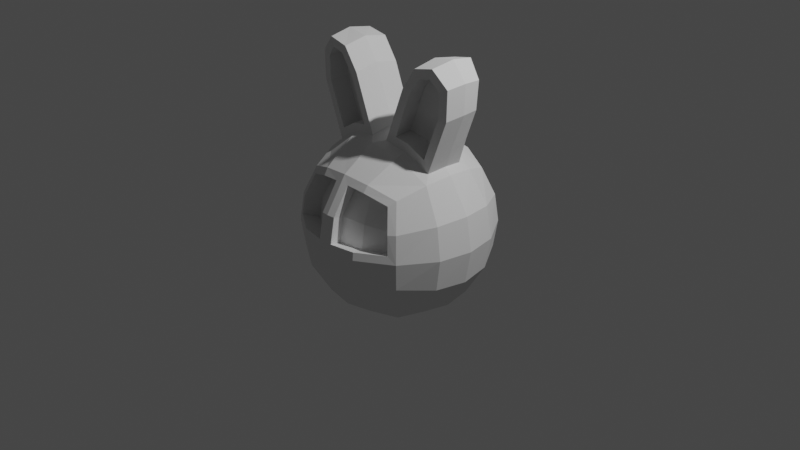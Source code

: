 # Source: bunny-ball.blend  (saved by Blender 2.92.15; exported with 4.5.12 LTS)
import bpy
from mathutils import Matrix  # noqa: F401  (used for matrix-valued properties, if any)

bpy.ops.wm.read_factory_settings(use_empty=True)
scene = bpy.context.scene
scene.name = 'Scene'

# ---- collections
col_collection = bpy.data.collections.new('Collection'); scene.collection.children.link(col_collection)

# ---- world
world_world = bpy.data.worlds.new('World'); scene.world = world_world
world_world.use_nodes = True; world_world.node_tree.nodes.clear()
_N = world_world.node_tree.nodes; _L = world_world.node_tree.links
n0 = _N.new('ShaderNodeOutputWorld'); n0.name = 'World Output'; n0.location = (300, 300)
n1 = _N.new('ShaderNodeBackground'); n1.name = 'Background'; n1.location = (10, 300)
n1.inputs[0].default_value = (0.05088, 0.05088, 0.05088, 1.0)
_L.new(n1.outputs[0], n0.inputs[0])
n0.is_active_output = True
world_world.color = (0.05088, 0.05088, 0.05088)
world_world.use_sun_shadow = False
world_world.sun_shadow_jitter_overblur = 0.0

# ---- cameras
cam_camera = bpy.data.cameras.new('Camera')
cam_camera.clip_end = 100.0
cam_camera.ortho_scale = 7.314

# ---- lights
light_light = bpy.data.lights.new('Light', 'POINT')
light_light.transmission_factor = 0.0
light_light.energy = 1000.0
light_light.shadow_soft_size = 0.1
light_light.shadow_maximum_resolution = 0.006
light_light.use_absolute_resolution = True

# ---- meshes
me_roundcube = bpy.data.meshes.new('Roundcube')
me_roundcube.from_pydata([(0.5774, 0.5774, -0.5774), (0.2887, 0.677, -0.677), (0.0, 0.7071, -0.7071), (0.677, 0.677, -0.2887), (0.3385, 0.878, -0.3385), (0.0, 0.9354, -0.3536), (0.7071, 0.7071, 0.0), (0.3536, 0.9354, 0.0), (0.0, 1.0, 0.0), (0.677, 0.677, 0.2887), (0.3385, 0.878, 0.3385), (0.0, 0.9354, 0.3536), (0.0, -0.7071, -0.7071), (0.2887, -0.677, -0.677), (0.0, -0.9354, -0.3536), (0.3385, -0.878, -0.3385), (0.0, -1.0, 0.0), (0.3488, -0.9229, 0.08174), (0.0, -0.9354, 0.3536), (0.5774, -0.5774, -0.5774), (0.677, -0.2887, -0.677), (0.7071, 0.0, -0.7071), (0.677, 0.2887, -0.677), (0.677, -0.677, -0.2887), (0.878, -0.3385, -0.3385), (0.9354, 0.0, -0.3536), (0.878, 0.3385, -0.3385), (0.6281, -0.7421, 0.08167), (0.9354, -0.3536, 0.0), (1.0, 0.0, 0.0), (0.9354, 0.3536, 0.0), (0.6082, -0.7229, 0.2838), (0.878, -0.3385, 0.3385), (0.9354, 0.0, 0.3536), (0.878, 0.3385, 0.3385), (0.3385, -0.3385, -0.878), (0.0, -0.3536, -0.9354), (0.3536, 0.0, -0.9354), (0.0, 0.0, -1.0), (0.3385, 0.3385, -0.878), (0.0, 0.3536, -0.9354), (0.5774, 0.5774, 0.5774), (0.2887, 0.677, 0.677), (0.0, 0.7071, 0.7071), (0.616, 0.2088, 0.7532), (0.3435, 0.2485, 0.9137), (0.0, 0.3536, 0.9354), (0.6374, 0.0, 0.7746), (0.0, 0.0, 1.0), (0.5704, -0.2203, 0.8861), (0.3385, -0.3385, 0.878), (0.0, -0.3536, 0.9354), (0.5262, -0.6417, 0.5262), (0.2838, -0.7229, 0.6082), (0.0, -0.7071, 0.7071), (0.677, 0.2887, 0.677), (0.7071, 0.0, 0.7071), (0.677, -0.2887, 0.677), (0.3435, -0.2485, 0.9137), (0.09679, 0.2592, 0.9546), (0.09703, 0.0, 1.003), (0.3385, 0.3385, 0.878), (0.7074, 2.38e-09, 1.845), (0.2226, -0.2552, 1.026), (0.2005, 1.099e-09, 1.269), (0.7409, 1.099e-09, 1.041), (0.2003, 0.2592, 1.221), (0.447, 0.2485, 1.18), (0.2854, -0.2552, 1.188), (0.7195, 0.1869, 1.03), (0.635, -0.2203, 1.052), (0.3212, 2.38e-09, 1.579), (0.8616, 2.38e-09, 1.351), (0.321, 0.2592, 1.531), (0.5678, 0.2485, 1.49), (0.4023, -0.2548, 1.488), (0.8402, 0.1815, 1.351), (0.7502, -0.2222, 1.348), (0.4766, 1.414e-08, 1.807), (0.8693, 3.85e-09, 1.655), (0.6903, -0.2485, 1.805), (0.4764, 0.2592, 1.759), (0.6903, 0.2485, 1.805), (0.5312, -0.2547, 1.677), (0.8479, 0.1979, 1.639), (0.7566, -0.2221, 1.598), (0.7195, -0.2088, 1.019), (0.616, -0.2088, 0.7532), (0.2003, -0.2592, 1.221), (0.09679, -0.2592, 0.9546), (0.3752, -0.248, 1.001), (0.321, -0.2592, 1.531), (0.4764, -0.2592, 1.759), (0.8402, -0.2088, 1.33), (0.8479, -0.2088, 1.634), (0.6595, -0.252, 1.705), (0.3575, -0.03878, 1.008), (0.4294, -0.0393, 1.187), (0.5501, -0.0393, 1.497), (0.6174, -0.01115, 1.059), (0.2677, -0.04602, 1.194), (0.6418, -0.04284, 1.712), (0.7326, -0.01298, 1.355), (0.3846, -0.04558, 1.495), (0.5528, -0.01115, 0.8929), (0.205, -0.04602, 1.033), (0.5136, -0.04549, 1.684), (0.739, -0.01295, 1.605), (0.3536, -0.9354, 0.0), (0.08154, -0.9706, 0.08154), (0.08174, -0.9229, 0.3488), (0.7071, -0.7071, 0.0), (0.677, -0.677, 0.2887), (0.5774, -0.5774, 0.5774), (0.08167, -0.7421, 0.6281), (0.2887, -0.677, 0.677), (0.01624, -0.8033, 0.01624), (0.01644, -0.7557, 0.2835), (0.2732, -0.7107, 0.2732), (0.01637, -0.5748, 0.5628), (0.2835, -0.7557, 0.01644), (0.5429, -0.5556, 0.2185), (0.2185, -0.5556, 0.5429), (0.5628, -0.5748, 0.01637), (0.461, -0.4744, 0.461)], [], [(0, 1, 4, 3), (1, 2, 5, 4), (3, 4, 7, 6), (4, 5, 8, 7), (6, 7, 10, 9), (7, 8, 11, 10), (9, 10, 42, 41), (10, 11, 43, 42), (12, 13, 15, 14), (13, 19, 23, 15), (14, 15, 108, 16), (15, 23, 111, 108), (53, 114, 119, 122), (52, 53, 122, 124), (109, 17, 120, 116), (114, 110, 117, 119), (19, 20, 24, 23), (20, 21, 25, 24), (21, 22, 26, 25), (22, 0, 3, 26), (23, 24, 28, 111), (24, 25, 29, 28), (25, 26, 30, 29), (26, 3, 6, 30), (111, 28, 32, 112), (28, 29, 33, 32), (29, 30, 34, 33), (30, 6, 9, 34), (112, 32, 57, 113), (32, 33, 56, 57), (33, 34, 55, 56), (34, 9, 41, 55), (19, 13, 35, 20), (13, 12, 36, 35), (20, 35, 37, 21), (35, 36, 38, 37), (21, 37, 39, 22), (37, 38, 40, 39), (22, 39, 1, 0), (39, 40, 2, 1), (41, 42, 61, 55), (42, 43, 46, 61), (47, 44, 69, 65), (59, 60, 64, 66), (87, 47, 65, 86), (70, 77, 102, 99), (57, 50, 115, 113), (50, 51, 54, 115), (44, 47, 56, 55), (87, 58, 50, 57), (60, 59, 46, 48), (59, 45, 61, 46), (47, 87, 57, 56), (89, 60, 48, 51), (58, 89, 51, 50), (45, 44, 55, 61), (69, 67, 74, 76), (65, 69, 76, 72), (67, 66, 73, 74), (49, 70, 99, 104), (44, 45, 67, 69), (45, 59, 66, 67), (63, 90, 96, 105), (60, 89, 88, 64), (77, 85, 107, 102), (73, 71, 78, 81), (71, 91, 92, 78), (95, 83, 106, 101), (86, 65, 72, 93), (90, 49, 104, 96), (64, 88, 91, 71), (66, 64, 71, 73), (84, 82, 62, 79), (82, 81, 78, 62), (79, 62, 80, 94), (62, 78, 92, 80), (74, 73, 81, 82), (72, 76, 84, 79), (76, 74, 82, 84), (93, 72, 79, 94), (70, 49, 87, 86), (63, 68, 88, 89), (49, 90, 58, 87), (90, 63, 89, 58), (68, 75, 91, 88), (75, 83, 92, 91), (85, 77, 93, 94), (77, 70, 86, 93), (95, 85, 94, 80), (83, 95, 80, 92), (105, 96, 97, 100), (100, 97, 98, 103), (96, 104, 99, 97), (103, 98, 101, 106), (98, 102, 107, 101), (97, 99, 102, 98), (75, 68, 100, 103), (68, 63, 105, 100), (85, 95, 101, 107), (83, 75, 103, 106), (17, 109, 16, 108), (109, 110, 18, 16), (31, 27, 111, 112), (52, 31, 112, 113), (110, 114, 54, 18), (114, 53, 115, 54), (27, 17, 108, 111), (53, 52, 113, 115), (116, 120, 118, 117), (120, 123, 121, 118), (117, 118, 122, 119), (118, 121, 124, 122), (31, 52, 124, 121), (17, 27, 123, 120), (110, 109, 116, 117), (27, 31, 121, 123)])
me_roundcube.use_remesh_fix_poles = True
me_roundcube.use_remesh_preserve_attributes = False
me_roundcube.use_mirror_vertex_groups = False
me_roundcube.update()

# ---- objects
ob_light = bpy.data.objects.new('Light', light_light)
ob_camera = bpy.data.objects.new('Camera', cam_camera)
ob_roundcube = bpy.data.objects.new('Roundcube', me_roundcube)

# ---- transforms, parenting, visibility, modifiers, constraints
ob_light.location = (4.076, 1.005, 5.904)
ob_light.rotation_euler = (0.6503, 0.05522, 1.866)
ob_light.lock_rotations_4d = False
ob_light.empty_display_type = 'ARROWS'
ob_light.color = (0.0, 0.0, 0.0, 0.0)
ob_light.lineart.crease_threshold = 0.0
ob_camera.location = (7.359, -6.926, 4.958)
ob_camera.rotation_euler = (1.109, 0.0, 0.8149)
ob_camera.lock_rotations_4d = False
ob_camera.empty_display_type = 'ARROWS'
ob_camera.color = (0.0, 0.0, 0.0, 0.0)
ob_camera.display_type = 'WIRE'
ob_camera.lineart.crease_threshold = 0.0
ob_roundcube.location = (0.0, 0.0, 0.0)
ob_roundcube.lineart.crease_threshold = 0.0
_m = ob_roundcube.modifiers.new('Mirror', 'MIRROR')

# ---- collection membership
col_collection.objects.link(ob_light)
col_collection.objects.link(ob_camera)
col_collection.objects.link(ob_roundcube)

# ---- scene / render settings (as saved in the file)
scene.camera = ob_camera
scene.frame_start = 1; scene.frame_end = 250; scene.frame_set(1)
scene.render.engine = 'BLENDER_EEVEE_NEXT'
scene.cycles.use_denoising = False
scene.cycles.samples = 128
scene.cycles.sampling_pattern = 'TABULATED_SOBOL'
scene.cycles.use_adaptive_sampling = False
scene.cycles.use_light_tree = False
scene.view_settings.view_transform = 'Filmic'
bpy.context.view_layer.update()
